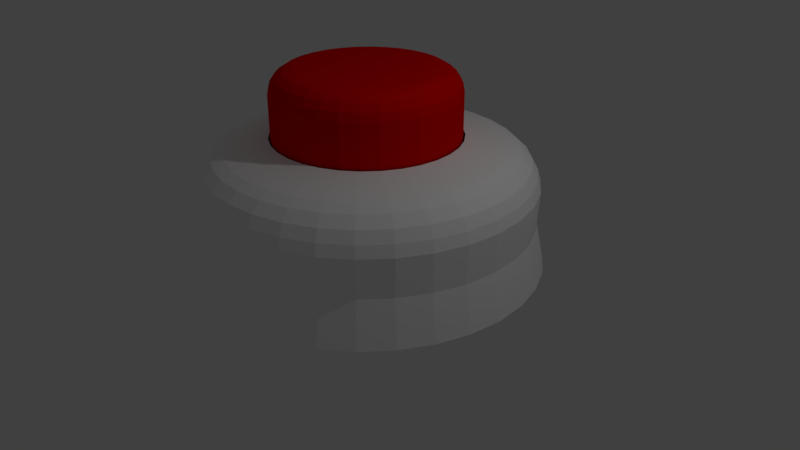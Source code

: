 # Source: button.blend  (saved by Blender 2.79.0; exported with 4.5.12 LTS)
import bpy
from mathutils import Matrix  # noqa: F401  (used for matrix-valued properties, if any)

bpy.ops.wm.read_factory_settings(use_empty=True)
scene = bpy.context.scene
scene.name = 'Scene'

# ---- collections
col_collection_1 = bpy.data.collections.new('Collection 1'); scene.collection.children.link(col_collection_1)

# ---- materials (node trees are filled in below, after node groups)
mat_default = bpy.data.materials.new('Default')
mat_default.alpha_threshold = 0.0
mat_default.use_transparent_shadow = False
mat_default.diffuse_color = (1.0, 1.0, 1.0, 1.0)
mat_default.roughness = 0.5
mat_inside_sehll = bpy.data.materials.new('Inside sehll')
mat_inside_sehll.alpha_threshold = 0.0
mat_inside_sehll.use_transparent_shadow = False
mat_inside_sehll.diffuse_color = (0.0, 0.0, 0.0, 1.0)
mat_inside_sehll.roughness = 0.5
mat_red_button = bpy.data.materials.new('Red button')
mat_red_button.alpha_threshold = 0.0
mat_red_button.use_transparent_shadow = False
mat_red_button.diffuse_color = (0.8, 0.0, 0.0, 1.0)
mat_red_button.roughness = 0.5

# ---- material node trees

# ---- world
world_world = bpy.data.worlds.new('World'); scene.world = world_world
world_world.color = (0.05088, 0.05088, 0.05088)
world_world.use_sun_shadow = False
world_world.sun_shadow_jitter_overblur = 0.0
world_world.cycles.sampling_method = 'MANUAL'

# ---- cameras
cam_camera = bpy.data.cameras.new('Camera')
cam_camera.clip_end = 100.0
cam_camera.lens = 35.0
cam_camera.sensor_width = 32.0
cam_camera.sensor_height = 18.0
cam_camera.ortho_scale = 7.314
cam_camera.dof.focus_distance = 0.0
cam_camera.dof.aperture_fstop = 128.0

# ---- lights
light_lamp = bpy.data.lights.new('Lamp', 'POINT')
light_lamp.transmission_factor = 0.0
light_lamp.cutoff_distance = 30.0
light_lamp.energy = 100.0
light_lamp.shadow_buffer_clip_start = 1.001
light_lamp.shadow_soft_size = 0.1
light_lamp.shadow_maximum_resolution = 0.006
light_lamp.use_absolute_resolution = True

# ---- meshes
me_cylinder_001 = bpy.data.meshes.new('Cylinder.001')
me_cylinder_001.from_pydata([(-6.495e-08, 2.213, -0.4588), (-5.249e-07, 1.181, 1.176), (0.4317, 2.17, -0.4588), (-0.4083, 2.053, 0.1139), (0.8469, 2.044, -0.4588), (-0.4129, 2.076, 0.6002), (1.229, 1.84, -0.4588), (-0.8009, 1.934, 0.1139), (1.565, 1.565, -0.4588), (-0.8099, 1.955, 0.6002), (1.84, 1.229, -0.4588), (-1.163, 1.74, 0.1139), (2.044, 0.8469, -0.4588), (-1.176, 1.76, 0.6002), (2.17, 0.4317, -0.4588), (1.158, 0.2303, 1.176), (2.213, -2.193e-07, -0.4588), (-1.48, 1.48, 0.1139), (2.17, -0.4317, -0.4588), (-1.496, 1.496, 0.6002), (2.044, -0.8469, -0.4588), (-1.74, 1.163, 0.1139), (1.84, -1.229, -0.4588), (-1.76, 1.176, 0.6002), (1.565, -1.565, -0.4588), (0.8347, -0.8347, 1.176), (1.229, -1.84, -0.4588), (0.6559, -0.9816, 1.176), (0.8469, -2.044, -0.4588), (-1.934, 0.8009, 0.1139), (0.4317, -2.17, -0.4588), (0.2303, -1.158, 1.176), (-7.86e-07, -2.213, -0.4588), (-1.955, 0.8099, 0.6002), (-0.4317, -2.17, -0.4588), (-0.2303, -1.158, 1.176), (-0.8469, -2.044, -0.4588), (-0.4518, -1.091, 1.176), (-1.229, -1.84, -0.4588), (-0.6559, -0.9816, 1.176), (-1.565, -1.565, -0.4588), (-2.053, 0.4083, 0.1139), (-1.84, -1.229, -0.4588), (-0.9816, -0.6559, 1.176), (-2.044, -0.8469, -0.4588), (-2.076, 0.4129, 0.6002), (-2.17, -0.4317, -0.4588), (-2.093, 1.672e-06, 0.1139), (-2.213, 1.75e-06, -0.4588), (-2.116, 1.686e-06, 0.6002), (-2.17, 0.4317, -0.4588), (-2.053, -0.4083, 0.1139), (-2.044, 0.8469, -0.4588), (-1.091, 0.4518, 1.176), (-1.84, 1.229, -0.4588), (-2.076, -0.4129, 0.6002), (-1.565, 1.565, -0.4588), (-0.8347, 0.8347, 1.176), (-1.229, 1.84, -0.4588), (-0.6559, 0.9816, 1.176), (-0.8468, 2.044, -0.4588), (-1.934, -0.8009, 0.1139), (-0.4317, 2.17, -0.4588), (-1.955, -0.8099, 0.6002), (-1.74, -1.163, 0.1139), (0.2303, 1.158, 1.176), (0.4518, 1.091, 1.176), (0.6559, 0.9816, 1.176), (0.8347, 0.8347, 1.176), (0.9816, 0.6559, 1.176), (1.091, 0.4518, 1.176), (-1.76, -1.176, 0.6002), (-1.48, -1.48, 0.1139), (1.158, -0.2303, 1.176), (1.091, -0.4518, 1.176), (0.9816, -0.6559, 1.176), (-1.496, -1.496, 0.6002), (-1.163, -1.74, 0.1139), (-1.176, -1.76, 0.6002), (-0.8009, -1.934, 0.1139), (-0.8099, -1.955, 0.6002), (-0.4083, -2.053, 0.1139), (-0.4129, -2.076, 0.6002), (-7.387e-07, -2.093, 0.1139), (-7.505e-07, -2.116, 0.6002), (0.4083, -2.053, 0.1139), (-1.091, -0.4518, 1.176), (0.4129, -2.076, 0.6002), (-1.181, 6.143e-07, 1.176), (-1.158, 0.2303, 1.176), (0.8009, -1.934, 0.1139), (-0.9816, 0.6559, 1.176), (0.8099, -1.955, 0.6002), (1.163, -1.74, 0.1139), (1.176, -1.76, 0.6002), (-0.2303, 1.158, 1.176), (1.48, -1.48, 0.1139), (1.496, -1.496, 0.6002), (1.74, -1.163, 0.1139), (1.76, -1.176, 0.6002), (1.934, -0.8009, 0.1139), (1.955, -0.8099, 0.6002), (2.053, -0.4083, 0.1139), (2.076, -0.4129, 0.6002), (1.181, -5.052e-07, 1.176), (2.093, -1.914e-07, 0.1139), (2.116, -1.973e-07, 0.6002), (2.053, 0.4083, 0.1139), (2.076, 0.4129, 0.6002), (1.934, 0.8009, 0.1139), (0.4518, -1.091, 1.176), (1.955, 0.8099, 0.6002), (-5.078e-07, -1.181, 1.176), (1.74, 1.163, 0.1139), (1.76, 1.176, 0.6002), (1.48, 1.48, 0.1139), (-0.8347, -0.8347, 1.176), (1.496, 1.496, 0.6002), (1.163, 1.74, 0.1139), (-1.158, -0.2303, 1.176), (1.176, 1.76, 0.6002), (0.8009, 1.934, 0.1139), (0.8099, 1.955, 0.6002), (0.4083, 2.053, 0.1139), (0.4129, 2.076, 0.6002), (-6.091e-08, 2.116, 0.6002), (-0.4518, 1.091, 1.176), (-5.673e-08, 2.093, 0.1139), (-5.249e-07, 1.181, 0.03161), (0.2303, 1.158, 0.03161), (0.4518, 1.091, 0.03161), (0.6559, 0.9816, 0.03161), (0.8347, 0.8347, 0.03161), (0.9816, 0.6559, 0.03161), (1.091, 0.4518, 0.03161), (1.158, 0.2303, 0.03161), (1.181, -5.052e-07, 0.03161), (1.158, -0.2303, 0.03161), (1.091, -0.4518, 0.03161), (0.9816, -0.6559, 0.03161), (0.8347, -0.8347, 0.03161), (0.6559, -0.9816, 0.03161), (0.4518, -1.091, 0.03161), (0.2303, -1.158, 0.03161), (-5.078e-07, -1.181, 0.03161), (-0.2303, -1.158, 0.03161), (-0.4518, -1.091, 0.03161), (-0.6559, -0.9816, 0.03161), (-0.8347, -0.8347, 0.03161), (-0.9816, -0.6559, 0.03161), (-1.091, -0.4518, 0.03161), (-1.158, -0.2303, 0.03161), (-1.181, 6.143e-07, 0.03161), (-1.158, 0.2303, 0.03161), (-1.091, 0.4518, 0.03161), (-0.9816, 0.6559, 0.03161), (-0.8347, 0.8347, 0.03161), (-0.6559, 0.9816, 0.03161), (-0.4518, 1.091, 0.03161), (-0.2303, 1.158, 0.03161), (0.3384, 1.701, 1.057), (0.4047, 2.035, 0.7418), (0.3661, 1.841, 0.9938), (0.3904, 1.963, 0.8785), (-5.772e-08, 2.075, 0.7418), (-2.047e-07, 1.734, 1.057), (-7.52e-08, 2.001, 0.8785), (-1.291e-07, 1.877, 0.9938), (0.6637, 1.602, 1.057), (0.7939, 1.917, 0.7418), (0.7182, 1.734, 0.9938), (0.7658, 1.849, 0.8785), (0.9636, 1.442, 1.057), (1.153, 1.725, 0.7418), (1.043, 1.56, 0.9938), (1.112, 1.664, 0.8785), (1.226, 1.226, 1.057), (1.467, 1.467, 0.7418), (1.327, 1.327, 0.9938), (1.415, 1.415, 0.8785), (1.442, 0.9636, 1.057), (1.725, 1.153, 0.7418), (1.56, 1.043, 0.9938), (1.664, 1.112, 0.8785), (1.602, 0.6637, 1.057), (1.917, 0.7939, 0.7418), (1.734, 0.7182, 0.9938), (1.849, 0.7658, 0.8785), (1.701, 0.3384, 1.057), (2.035, 0.4047, 0.7418), (1.841, 0.3661, 0.9938), (1.963, 0.3904, 0.8785), (1.734, -2.787e-07, 1.057), (2.075, -1.879e-07, 0.7418), (1.877, -2.27e-07, 0.9938), (2.001, -1.938e-07, 0.8785), (1.701, -0.3384, 1.057), (2.035, -0.4047, 0.7418), (1.841, -0.3661, 0.9938), (1.963, -0.3904, 0.8785), (1.602, -0.6637, 1.057), (1.917, -0.7939, 0.7418), (1.734, -0.7182, 0.9938), (1.849, -0.7658, 0.8785), (1.442, -0.9636, 1.057), (1.725, -1.153, 0.7418), (1.56, -1.043, 0.9938), (1.664, -1.112, 0.8785), (1.226, -1.226, 1.057), (1.467, -1.467, 0.7418), (1.327, -1.327, 0.9938), (1.415, -1.415, 0.8785), (0.9636, -1.442, 1.057), (1.153, -1.725, 0.7418), (1.043, -1.56, 0.9938), (1.112, -1.664, 0.8785), (0.6637, -1.602, 1.057), (0.7939, -1.917, 0.7418), (0.7182, -1.734, 0.9938), (0.7658, -1.849, 0.8785), (0.3384, -1.701, 1.057), (0.4047, -2.035, 0.7418), (0.3661, -1.841, 0.9938), (0.3904, -1.963, 0.8785), (-6.4e-07, -1.734, 1.057), (-7.337e-07, -2.075, 0.7418), (-6.756e-07, -1.877, 0.9938), (-7.099e-07, -2.001, 0.8785), (-0.3384, -1.701, 1.057), (-0.4047, -2.035, 0.7418), (-0.3661, -1.841, 0.9938), (-0.3904, -1.963, 0.8785), (-0.6637, -1.602, 1.057), (-0.7939, -1.917, 0.7418), (-0.7182, -1.734, 0.9938), (-0.7658, -1.849, 0.8785), (-0.9636, -1.442, 1.057), (-1.153, -1.725, 0.7418), (-1.043, -1.56, 0.9938), (-1.112, -1.664, 0.8785), (-1.226, -1.226, 1.057), (-1.467, -1.467, 0.7418), (-1.327, -1.327, 0.9938), (-1.415, -1.415, 0.8785), (-1.442, -0.9636, 1.057), (-1.725, -1.153, 0.7418), (-1.56, -1.043, 0.9938), (-1.664, -1.112, 0.8785), (-1.602, -0.6637, 1.057), (-1.917, -0.7939, 0.7418), (-1.734, -0.7182, 0.9938), (-1.849, -0.7658, 0.8785), (-1.701, -0.3384, 1.057), (-2.035, -0.4047, 0.7418), (-1.841, -0.3661, 0.9938), (-1.963, -0.3904, 0.8785), (-1.734, 1.287e-06, 1.057), (-2.075, 1.659e-06, 0.7418), (-1.877, 1.455e-06, 0.9938), (-2.001, 1.591e-06, 0.8785), (-1.701, 0.3384, 1.057), (-2.035, 0.4047, 0.7418), (-1.841, 0.3661, 0.9938), (-1.963, 0.3904, 0.8785), (-1.602, 0.6637, 1.057), (-1.917, 0.7939, 0.7418), (-1.734, 0.7182, 0.9938), (-1.849, 0.7658, 0.8785), (-1.442, 0.9636, 1.057), (-1.725, 1.153, 0.7418), (-1.56, 1.043, 0.9938), (-1.664, 1.112, 0.8785), (-1.226, 1.226, 1.057), (-1.467, 1.467, 0.7418), (-1.327, 1.327, 0.9938), (-1.415, 1.415, 0.8785), (-0.9636, 1.442, 1.057), (-1.153, 1.725, 0.7418), (-1.043, 1.56, 0.9938), (-1.112, 1.664, 0.8785), (-0.6637, 1.602, 1.057), (-0.7939, 1.917, 0.7418), (-0.7182, 1.734, 0.9938), (-0.7658, 1.849, 0.8785), (-0.3384, 1.701, 1.057), (-0.4047, 2.035, 0.7418), (-0.3661, 1.841, 0.9938), (-0.3904, 1.963, 0.8785)], [], [(65, 66, 168, 160), (125, 164, 161, 124), (67, 68, 176, 172), (68, 69, 180, 176), (69, 70, 184, 180), (70, 15, 188, 184), (15, 104, 192, 188), (104, 73, 196, 192), (73, 74, 200, 196), (74, 75, 204, 200), (75, 25, 208, 204), (25, 27, 212, 208), (27, 110, 216, 212), (110, 31, 220, 216), (31, 112, 224, 220), (112, 35, 228, 224), (35, 37, 232, 228), (37, 39, 236, 232), (39, 116, 240, 236), (116, 43, 244, 240), (43, 86, 248, 244), (86, 119, 252, 248), (119, 88, 256, 252), (88, 89, 260, 256), (89, 53, 264, 260), (53, 91, 268, 264), (91, 57, 272, 268), (57, 59, 276, 272), (59, 126, 280, 276), (126, 95, 284, 280), (95, 1, 165, 284), (0, 2, 4, 6, 8, 10, 12, 14, 16, 18, 20, 22, 24, 26, 28, 30, 32, 34, 36, 38, 40, 42, 44, 46, 48, 50, 52, 54, 56, 58, 60, 62), (124, 161, 169, 122), (5, 285, 164, 125), (122, 169, 173, 120), (120, 173, 177, 117), (117, 177, 181, 114), (114, 181, 185, 111), (111, 185, 189, 108), (108, 189, 193, 106), (106, 193, 197, 103), (103, 197, 201, 101), (101, 201, 205, 99), (99, 205, 209, 97), (97, 209, 213, 94), (94, 213, 217, 92), (92, 217, 221, 87), (87, 221, 225, 84), (84, 225, 229, 82), (82, 229, 233, 80), (80, 233, 237, 78), (78, 237, 241, 76), (76, 241, 245, 71), (71, 245, 249, 63), (63, 249, 253, 55), (55, 253, 257, 49), (49, 257, 261, 45), (45, 261, 265, 33), (33, 265, 269, 23), (23, 269, 273, 19), (19, 273, 277, 13), (13, 277, 281, 9), (9, 281, 285, 5), (66, 67, 172, 168), (127, 125, 124, 123), (0, 127, 123, 2), (123, 124, 122, 121), (2, 123, 121, 4), (121, 122, 120, 118), (4, 121, 118, 6), (118, 120, 117, 115), (6, 118, 115, 8), (115, 117, 114, 113), (8, 115, 113, 10), (113, 114, 111, 109), (10, 113, 109, 12), (109, 111, 108, 107), (12, 109, 107, 14), (107, 108, 106, 105), (14, 107, 105, 16), (105, 106, 103, 102), (16, 105, 102, 18), (102, 103, 101, 100), (18, 102, 100, 20), (100, 101, 99, 98), (20, 100, 98, 22), (98, 99, 97, 96), (22, 98, 96, 24), (96, 97, 94, 93), (24, 96, 93, 26), (93, 94, 92, 90), (26, 93, 90, 28), (90, 92, 87, 85), (28, 90, 85, 30), (85, 87, 84, 83), (30, 85, 83, 32), (83, 84, 82, 81), (32, 83, 81, 34), (81, 82, 80, 79), (34, 81, 79, 36), (79, 80, 78, 77), (36, 79, 77, 38), (77, 78, 76, 72), (38, 77, 72, 40), (72, 76, 71, 64), (40, 72, 64, 42), (64, 71, 63, 61), (42, 64, 61, 44), (61, 63, 55, 51), (44, 61, 51, 46), (51, 55, 49, 47), (46, 51, 47, 48), (47, 49, 45, 41), (48, 47, 41, 50), (41, 45, 33, 29), (50, 41, 29, 52), (29, 33, 23, 21), (52, 29, 21, 54), (21, 23, 19, 17), (54, 21, 17, 56), (17, 19, 13, 11), (56, 17, 11, 58), (11, 13, 9, 7), (58, 11, 7, 60), (7, 9, 5, 3), (60, 7, 3, 62), (3, 5, 125, 127), (62, 3, 127, 0), (43, 116, 148, 149), (104, 15, 135, 136), (86, 43, 149, 150), (73, 104, 136, 137), (119, 86, 150, 151), (74, 73, 137, 138), (88, 119, 151, 152), (75, 74, 138, 139), (89, 88, 152, 153), (25, 75, 139, 140), (53, 89, 153, 154), (27, 25, 140, 141), (91, 53, 154, 155), (110, 27, 141, 142), (65, 1, 128, 129), (57, 91, 155, 156), (31, 110, 142, 143), (66, 65, 129, 130), (59, 57, 156, 157), (112, 31, 143, 144), (67, 66, 130, 131), (126, 59, 157, 158), (35, 112, 144, 145), (68, 67, 131, 132), (95, 126, 158, 159), (37, 35, 145, 146), (69, 68, 132, 133), (1, 95, 159, 128), (39, 37, 146, 147), (70, 69, 133, 134), (116, 39, 147, 148), (15, 70, 134, 135), (129, 128, 159, 158, 157, 156, 155, 154, 153, 152, 151, 150, 149, 148, 147, 146, 145, 144, 143, 142, 141, 140, 139, 138, 137, 136, 135, 134, 133, 132, 131, 130), (161, 164, 166, 163), (163, 166, 167, 162), (162, 167, 165, 160), (169, 161, 163, 171), (171, 163, 162, 170), (170, 162, 160, 168), (173, 169, 171, 175), (175, 171, 170, 174), (174, 170, 168, 172), (177, 173, 175, 179), (179, 175, 174, 178), (178, 174, 172, 176), (181, 177, 179, 183), (183, 179, 178, 182), (182, 178, 176, 180), (185, 181, 183, 187), (187, 183, 182, 186), (186, 182, 180, 184), (189, 185, 187, 191), (191, 187, 186, 190), (190, 186, 184, 188), (193, 189, 191, 195), (195, 191, 190, 194), (194, 190, 188, 192), (197, 193, 195, 199), (199, 195, 194, 198), (198, 194, 192, 196), (201, 197, 199, 203), (203, 199, 198, 202), (202, 198, 196, 200), (205, 201, 203, 207), (207, 203, 202, 206), (206, 202, 200, 204), (209, 205, 207, 211), (211, 207, 206, 210), (210, 206, 204, 208), (213, 209, 211, 215), (215, 211, 210, 214), (214, 210, 208, 212), (217, 213, 215, 219), (219, 215, 214, 218), (218, 214, 212, 216), (221, 217, 219, 223), (223, 219, 218, 222), (222, 218, 216, 220), (225, 221, 223, 227), (227, 223, 222, 226), (226, 222, 220, 224), (229, 225, 227, 231), (231, 227, 226, 230), (230, 226, 224, 228), (233, 229, 231, 235), (235, 231, 230, 234), (234, 230, 228, 232), (237, 233, 235, 239), (239, 235, 234, 238), (238, 234, 232, 236), (241, 237, 239, 243), (243, 239, 238, 242), (242, 238, 236, 240), (245, 241, 243, 247), (247, 243, 242, 246), (246, 242, 240, 244), (249, 245, 247, 251), (251, 247, 246, 250), (250, 246, 244, 248), (253, 249, 251, 255), (255, 251, 250, 254), (254, 250, 248, 252), (257, 253, 255, 259), (259, 255, 254, 258), (258, 254, 252, 256), (261, 257, 259, 263), (263, 259, 258, 262), (262, 258, 256, 260), (265, 261, 263, 267), (267, 263, 262, 266), (266, 262, 260, 264), (269, 265, 267, 271), (271, 267, 266, 270), (270, 266, 264, 268), (273, 269, 271, 275), (275, 271, 270, 274), (274, 270, 268, 272), (277, 273, 275, 279), (279, 275, 274, 278), (278, 274, 272, 276), (281, 277, 279, 283), (283, 279, 278, 282), (282, 278, 276, 280), (285, 281, 283, 287), (287, 283, 282, 286), (286, 282, 280, 284), (164, 285, 287, 166), (166, 287, 286, 167), (167, 286, 284, 165), (1, 65, 160, 165)])
me_cylinder_001.polygons.foreach_set('material_index', [0, 0, 0, 0, 0, 0, 0, 0, 0, 0, 0, 0, 0, 0, 0, 0, 0, 0, 0, 0, 0, 0, 0, 0, 0, 0, 0, 0, 0, 0, 0, 0, 0, 0, 0, 0, 0, 0, 0, 0, 0, 0, 0, 0, 0, 0, 0, 0, 0, 0, 0, 0, 0, 0, 0, 0, 0, 0, 0, 0, 0, 0, 0, 0, 0, 0, 0, 0, 0, 0, 0, 0, 0, 0, 0, 0, 0, 0, 0, 0, 0, 0, 0, 0, 0, 0, 0, 0, 0, 0, 0, 0, 0, 0, 0, 0, 0, 0, 0, 0, 0, 0, 0, 0, 0, 0, 0, 0, 0, 0, 0, 0, 0, 0, 0, 0, 0, 0, 0, 0, 0, 0, 0, 0, 0, 0, 0, 0, 1, 1, 1, 1, 1, 1, 1, 1, 1, 1, 1, 1, 1, 1, 1, 1, 1, 1, 1, 1, 1, 1, 1, 1, 1, 1, 1, 1, 1, 1, 1, 1, 1, 0, 0, 0, 0, 0, 0, 0, 0, 0, 0, 0, 0, 0, 0, 0, 0, 0, 0, 0, 0, 0, 0, 0, 0, 0, 0, 0, 0, 0, 0, 0, 0, 0, 0, 0, 0, 0, 0, 0, 0, 0, 0, 0, 0, 0, 0, 0, 0, 0, 0, 0, 0, 0, 0, 0, 0, 0, 0, 0, 0, 0, 0, 0, 0, 0, 0, 0, 0, 0, 0, 0, 0, 0, 0, 0, 0, 0, 0, 0, 0, 0, 0, 0, 0, 0, 0, 0, 0, 0, 0, 0, 0, 0, 0, 0, 0, 0])
me_cylinder_001.materials.append(mat_default)
me_cylinder_001.materials.append(mat_inside_sehll)
me_cylinder_001.use_remesh_preserve_volume = False
me_cylinder_001.use_remesh_preserve_attributes = False
me_cylinder_001.use_mirror_vertex_groups = False
me_cylinder_001.update()
me_cylinder = bpy.data.meshes.new('Cylinder')
me_cylinder.from_pydata([(-8.38e-09, 1.156, 0.9684), (0.2256, 1.134, 0.9684), (0.4426, 1.068, 0.9684), (0.6425, 0.9616, 0.9684), (0.8178, 0.8178, 0.9684), (0.9616, 0.6425, 0.9684), (1.068, 0.4426, 0.9684), (1.134, 0.2256, 0.9684), (1.156, 3.747e-08, 0.9684), (1.134, -0.2256, 0.9684), (1.068, -0.4426, 0.9684), (0.9616, -0.6425, 0.9684), (0.8178, -0.8178, 0.9684), (0.6425, -0.9616, 0.9684), (0.4426, -1.068, 0.9684), (0.2256, -1.134, 0.9684), (-3.852e-07, -1.156, 0.9684), (-0.2256, -1.134, 0.9684), (-0.4426, -1.068, 0.9684), (-0.6425, -0.9616, 0.9684), (-0.8178, -0.8178, 0.9684), (-0.9616, -0.6425, 0.9684), (-1.068, -0.4426, 0.9684), (-1.134, -0.2256, 0.9684), (-1.156, 1.067e-06, 0.9684), (-1.134, 0.2256, 0.9684), (-1.068, 0.4426, 0.9684), (-0.9616, 0.6425, 0.9684), (-0.8178, 0.8178, 0.9684), (-0.6425, 0.9616, 0.9684), (-0.4426, 1.068, 0.9684), (-0.2256, 1.134, 0.9684), (6.892e-08, 0.8783, 2.128), (-8.38e-09, 1.156, 1.851), (3.958e-08, 0.9847, 2.107), (1.444e-08, 1.075, 2.047), (-2.328e-09, 1.135, 1.957), (0.1713, 0.8614, 2.128), (0.2256, 1.134, 1.851), (0.1921, 0.9658, 2.107), (0.2097, 1.054, 2.047), (0.2215, 1.113, 1.957), (0.3361, 0.8114, 2.128), (0.4426, 1.068, 1.851), (0.3768, 0.9098, 2.107), (0.4114, 0.9932, 2.047), (0.4345, 1.049, 1.957), (0.4879, 0.7302, 2.128), (0.6425, 0.9616, 1.851), (0.5471, 0.8188, 2.107), (0.5972, 0.8938, 2.047), (0.6307, 0.944, 1.957), (0.621, 0.621, 2.128), (0.8178, 0.8178, 1.851), (0.6963, 0.6963, 2.107), (0.7601, 0.7601, 2.047), (0.8028, 0.8028, 1.957), (0.7302, 0.4879, 2.128), (0.9616, 0.6425, 1.851), (0.8188, 0.5471, 2.107), (0.8938, 0.5972, 2.047), (0.944, 0.6307, 1.957), (0.8114, 0.3361, 2.128), (1.068, 0.4426, 1.851), (0.9098, 0.3768, 2.107), (0.9932, 0.4114, 2.047), (1.049, 0.4345, 1.957), (0.8614, 0.1713, 2.128), (1.134, 0.2256, 1.851), (0.9658, 0.1921, 2.107), (1.054, 0.2097, 2.047), (1.113, 0.2215, 1.957), (0.8783, 3.39e-07, 2.128), (1.156, 3.747e-08, 1.851), (0.9847, 2.235e-07, 2.107), (1.075, 1.257e-07, 2.047), (1.135, 6.03e-08, 1.957), (0.8614, -0.1713, 2.128), (1.134, -0.2256, 1.851), (0.9658, -0.1921, 2.107), (1.054, -0.2097, 2.047), (1.113, -0.2215, 1.957), (0.8114, -0.3361, 2.128), (1.068, -0.4426, 1.851), (0.9098, -0.3768, 2.107), (0.9932, -0.4114, 2.047), (1.049, -0.4345, 1.957), (0.7302, -0.4879, 2.128), (0.9616, -0.6425, 1.851), (0.8188, -0.5471, 2.107), (0.8938, -0.5972, 2.047), (0.944, -0.6307, 1.957), (0.621, -0.621, 2.128), (0.8178, -0.8178, 1.851), (0.6963, -0.6963, 2.107), (0.7601, -0.7601, 2.047), (0.8028, -0.8028, 1.957), (0.4879, -0.7302, 2.128), (0.6425, -0.9616, 1.851), (0.5471, -0.8188, 2.107), (0.5972, -0.8938, 2.047), (0.6307, -0.944, 1.957), (0.3361, -0.8114, 2.128), (0.4426, -1.068, 1.851), (0.3768, -0.9098, 2.107), (0.4114, -0.9932, 2.047), (0.4345, -1.049, 1.957), (0.1713, -0.8614, 2.128), (0.2256, -1.134, 1.851), (0.1921, -0.9658, 2.107), (0.2097, -1.054, 2.047), (0.2215, -1.113, 1.957), (-9.127e-08, -0.8783, 2.128), (-3.852e-07, -1.156, 1.851), (-2.037e-07, -0.9847, 2.107), (-2.992e-07, -1.075, 2.047), (-3.628e-07, -1.135, 1.957), (-0.1713, -0.8614, 2.128), (-0.2256, -1.134, 1.851), (-0.1921, -0.9658, 2.107), (-0.2097, -1.054, 2.047), (-0.2215, -1.113, 1.957), (-0.3361, -0.8114, 2.128), (-0.4426, -1.068, 1.851), (-0.3768, -0.9098, 2.107), (-0.4114, -0.9932, 2.047), (-0.4345, -1.049, 1.957), (-0.4879, -0.7302, 2.128), (-0.6425, -0.9616, 1.851), (-0.5471, -0.8188, 2.107), (-0.5972, -0.8938, 2.047), (-0.6307, -0.944, 1.957), (-0.621, -0.621, 2.128), (-0.8178, -0.8178, 1.851), (-0.6963, -0.6963, 2.107), (-0.7601, -0.7601, 2.047), (-0.8028, -0.8028, 1.957), (-0.7302, -0.4879, 2.128), (-0.9616, -0.6425, 1.851), (-0.8188, -0.5471, 2.107), (-0.8938, -0.5972, 2.047), (-0.944, -0.6307, 1.957), (-0.8114, -0.3361, 2.128), (-1.068, -0.4426, 1.851), (-0.9098, -0.3768, 2.107), (-0.9932, -0.4114, 2.047), (-1.049, -0.4345, 1.957), (-0.8614, -0.1713, 2.128), (-1.134, -0.2256, 1.851), (-0.9658, -0.1921, 2.107), (-1.054, -0.2097, 2.047), (-1.113, -0.2215, 1.957), (-0.8783, 9.257e-07, 2.128), (-1.156, 1.067e-06, 1.851), (-0.9847, 9.795e-07, 2.107), (-1.075, 1.026e-06, 2.047), (-1.135, 1.056e-06, 1.957), (-0.8614, 0.1713, 2.128), (-1.134, 0.2256, 1.851), (-0.9658, 0.1921, 2.107), (-1.054, 0.2097, 2.047), (-1.113, 0.2215, 1.957), (-0.8114, 0.3361, 2.128), (-1.068, 0.4426, 1.851), (-0.9098, 0.3768, 2.107), (-0.9932, 0.4114, 2.047), (-1.049, 0.4345, 1.957), (-0.7302, 0.4879, 2.128), (-0.9616, 0.6425, 1.851), (-0.8188, 0.5471, 2.107), (-0.8938, 0.5972, 2.047), (-0.944, 0.6307, 1.957), (-0.621, 0.621, 2.128), (-0.8178, 0.8178, 1.851), (-0.6963, 0.6963, 2.107), (-0.7601, 0.7601, 2.047), (-0.8028, 0.8028, 1.957), (-0.4879, 0.7302, 2.128), (-0.6425, 0.9616, 1.851), (-0.5471, 0.8188, 2.107), (-0.5972, 0.8938, 2.047), (-0.6307, 0.944, 1.957), (-0.3361, 0.8114, 2.128), (-0.4426, 1.068, 1.851), (-0.3768, 0.9098, 2.107), (-0.4114, 0.9932, 2.047), (-0.4345, 1.049, 1.957), (-0.1713, 0.8614, 2.128), (-0.2256, 1.134, 1.851), (-0.1921, 0.9658, 2.107), (-0.2097, 1.054, 2.047), (-0.2215, 1.113, 1.957)], [], [(31, 188, 33, 0), (2, 43, 48, 3), (3, 48, 53, 4), (4, 53, 58, 5), (5, 58, 63, 6), (6, 63, 68, 7), (7, 68, 73, 8), (8, 73, 78, 9), (9, 78, 83, 10), (10, 83, 88, 11), (11, 88, 93, 12), (12, 93, 98, 13), (13, 98, 103, 14), (14, 103, 108, 15), (15, 108, 113, 16), (16, 113, 118, 17), (17, 118, 123, 18), (18, 123, 128, 19), (19, 128, 133, 20), (20, 133, 138, 21), (21, 138, 143, 22), (22, 143, 148, 23), (23, 148, 153, 24), (24, 153, 158, 25), (25, 158, 163, 26), (26, 163, 168, 27), (27, 168, 173, 28), (28, 173, 178, 29), (29, 178, 183, 30), (30, 183, 188, 31), (0, 33, 38, 1), (1, 38, 43, 2), (0, 1, 2, 3, 4, 5, 6, 7, 8, 9, 10, 11, 12, 13, 14, 15, 16, 17, 18, 19, 20, 21, 22, 23, 24, 25, 26, 27, 28, 29, 30, 31), (38, 33, 36, 41), (41, 36, 35, 40), (40, 35, 34, 39), (39, 34, 32, 37), (43, 38, 41, 46), (46, 41, 40, 45), (45, 40, 39, 44), (44, 39, 37, 42), (48, 43, 46, 51), (51, 46, 45, 50), (50, 45, 44, 49), (49, 44, 42, 47), (53, 48, 51, 56), (56, 51, 50, 55), (55, 50, 49, 54), (54, 49, 47, 52), (58, 53, 56, 61), (61, 56, 55, 60), (60, 55, 54, 59), (59, 54, 52, 57), (63, 58, 61, 66), (66, 61, 60, 65), (65, 60, 59, 64), (64, 59, 57, 62), (68, 63, 66, 71), (71, 66, 65, 70), (70, 65, 64, 69), (69, 64, 62, 67), (73, 68, 71, 76), (76, 71, 70, 75), (75, 70, 69, 74), (74, 69, 67, 72), (78, 73, 76, 81), (81, 76, 75, 80), (80, 75, 74, 79), (79, 74, 72, 77), (83, 78, 81, 86), (86, 81, 80, 85), (85, 80, 79, 84), (84, 79, 77, 82), (88, 83, 86, 91), (91, 86, 85, 90), (90, 85, 84, 89), (89, 84, 82, 87), (93, 88, 91, 96), (96, 91, 90, 95), (95, 90, 89, 94), (94, 89, 87, 92), (98, 93, 96, 101), (101, 96, 95, 100), (100, 95, 94, 99), (99, 94, 92, 97), (103, 98, 101, 106), (106, 101, 100, 105), (105, 100, 99, 104), (104, 99, 97, 102), (108, 103, 106, 111), (111, 106, 105, 110), (110, 105, 104, 109), (109, 104, 102, 107), (113, 108, 111, 116), (116, 111, 110, 115), (115, 110, 109, 114), (114, 109, 107, 112), (118, 113, 116, 121), (121, 116, 115, 120), (120, 115, 114, 119), (119, 114, 112, 117), (123, 118, 121, 126), (126, 121, 120, 125), (125, 120, 119, 124), (124, 119, 117, 122), (128, 123, 126, 131), (131, 126, 125, 130), (130, 125, 124, 129), (129, 124, 122, 127), (133, 128, 131, 136), (136, 131, 130, 135), (135, 130, 129, 134), (134, 129, 127, 132), (138, 133, 136, 141), (141, 136, 135, 140), (140, 135, 134, 139), (139, 134, 132, 137), (143, 138, 141, 146), (146, 141, 140, 145), (145, 140, 139, 144), (144, 139, 137, 142), (148, 143, 146, 151), (151, 146, 145, 150), (150, 145, 144, 149), (149, 144, 142, 147), (153, 148, 151, 156), (156, 151, 150, 155), (155, 150, 149, 154), (154, 149, 147, 152), (158, 153, 156, 161), (161, 156, 155, 160), (160, 155, 154, 159), (159, 154, 152, 157), (163, 158, 161, 166), (166, 161, 160, 165), (165, 160, 159, 164), (164, 159, 157, 162), (168, 163, 166, 171), (171, 166, 165, 170), (170, 165, 164, 169), (169, 164, 162, 167), (173, 168, 171, 176), (176, 171, 170, 175), (175, 170, 169, 174), (174, 169, 167, 172), (178, 173, 176, 181), (181, 176, 175, 180), (180, 175, 174, 179), (179, 174, 172, 177), (183, 178, 181, 186), (186, 181, 180, 185), (185, 180, 179, 184), (184, 179, 177, 182), (188, 183, 186, 191), (191, 186, 185, 190), (190, 185, 184, 189), (189, 184, 182, 187), (33, 188, 191, 36), (36, 191, 190, 35), (35, 190, 189, 34), (34, 189, 187, 32), (37, 32, 187, 182, 177, 172, 167, 162, 157, 152, 147, 142, 137, 132, 127, 122, 117, 112, 107, 102, 97, 92, 87, 82, 77, 72, 67, 62, 57, 52, 47, 42)])
me_cylinder.materials.append(mat_red_button)
me_cylinder.use_remesh_preserve_volume = False
me_cylinder.use_remesh_preserve_attributes = False
me_cylinder.use_mirror_vertex_groups = False
me_cylinder.update()

# ---- objects
ob_empty = bpy.data.objects.new('Empty', None)
ob_button_case = bpy.data.objects.new('Button case', me_cylinder_001)
ob_button = bpy.data.objects.new('Button', me_cylinder)
ob_lamp = bpy.data.objects.new('Lamp', light_lamp)
ob_camera = bpy.data.objects.new('Camera', cam_camera)

# ---- transforms, parenting, visibility, modifiers, constraints
ob_empty.location = (0.0, 0.0, 0.0)
ob_empty.empty_image_offset = (0.0, 0.0)
ob_empty.lineart.crease_threshold = 0.0
ob_button_case.location = (0.0, 0.0, 0.4696)
ob_button_case.lineart.crease_threshold = 0.0
ob_button.location = (0.0, 0.0, 0.3334)
ob_button.lineart.crease_threshold = 0.0
ob_lamp.location = (4.076, 1.005, 5.904)
ob_lamp.rotation_euler = (0.6503, 0.05522, 1.866)
ob_lamp.lock_rotations_4d = False
ob_lamp.empty_display_type = 'ARROWS'
ob_lamp.color = (0.0, 0.0, 0.0, 0.0)
ob_lamp.lineart.crease_threshold = 0.0
ob_camera.location = (7.481, -6.508, 5.344)
ob_camera.rotation_euler = (1.109, 0.0, 0.8149)
ob_camera.lock_rotations_4d = False
ob_camera.empty_display_type = 'ARROWS'
ob_camera.color = (0.0, 0.0, 0.0, 0.0)
ob_camera.display_type = 'WIRE'
ob_camera.lineart.crease_threshold = 0.0

# ---- collection membership
col_collection_1.objects.link(ob_empty)
col_collection_1.objects.link(ob_button_case)
col_collection_1.objects.link(ob_button)
col_collection_1.objects.link(ob_lamp)
col_collection_1.objects.link(ob_camera)

# ---- scene / render settings (as saved in the file)
scene.camera = ob_camera
scene.frame_start = 1; scene.frame_end = 250; scene.frame_set(1)
scene.render.engine = 'BLENDER_EEVEE_NEXT'
scene.render.resolution_percentage = 50
scene.render.dither_intensity = 0.0
scene.cycles.use_denoising = False
scene.cycles.samples = 128
scene.cycles.sampling_pattern = 'TABULATED_SOBOL'
scene.cycles.use_adaptive_sampling = False
scene.cycles.use_light_tree = False
scene.cycles.blur_glossy = 0.0
scene.cycles.sample_clamp_indirect = 0.0
scene.view_settings.view_transform = 'Standard'
bpy.context.view_layer.update()
